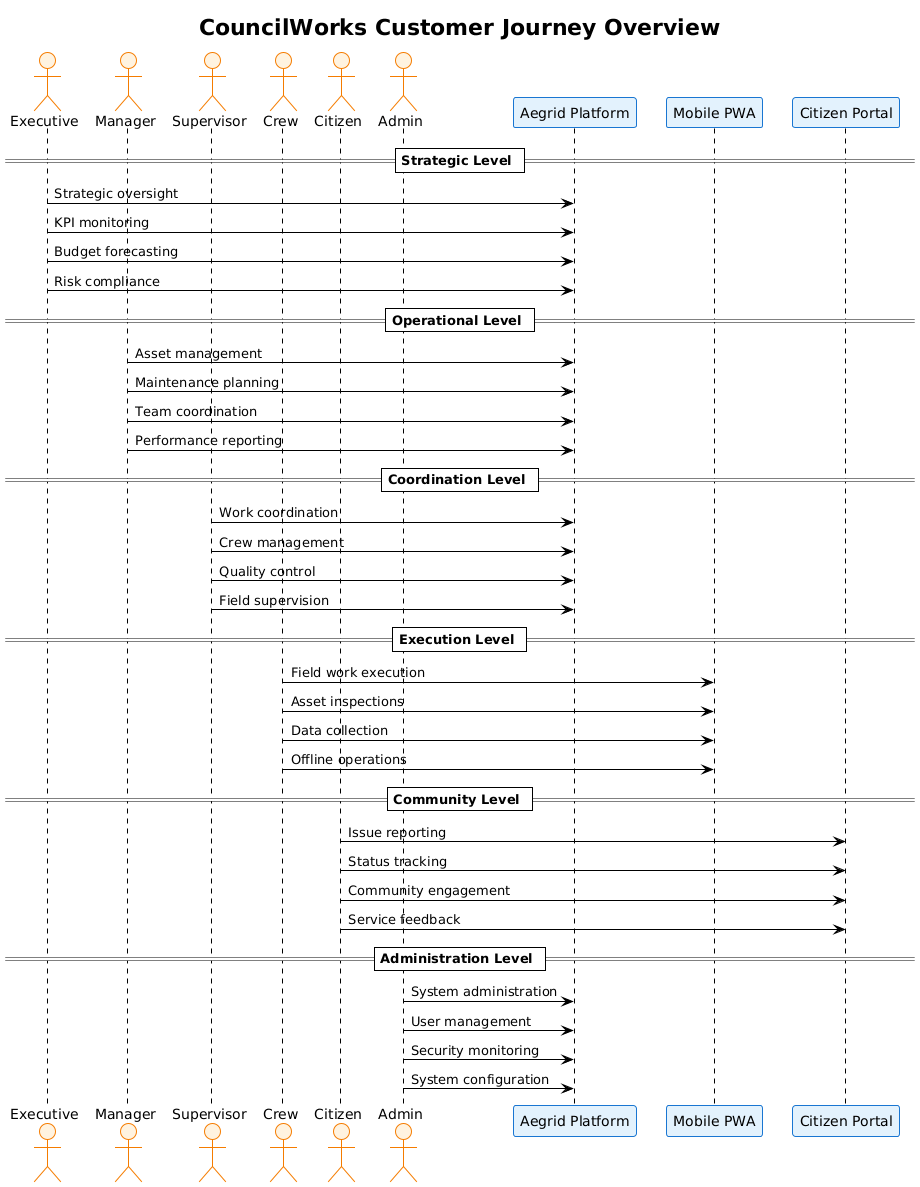

The diagram above was rendered by PlantUML. Its source (embedded in the PNG):
@startuml
!theme plain
skinparam backgroundColor #FFFFFF
skinparam participant {
  BackgroundColor #E3F2FD
  BorderColor #1976D2
  FontColor #000000
}
skinparam actor {
  BackgroundColor #FFF3E0
  BorderColor #F57C00
  FontColor #000000
}

title CouncilWorks Customer Journey Overview

actor "Executive" as EXEC
actor "Manager" as MGR
actor "Supervisor" as SUP
actor "Crew" as CREW
actor "Citizen" as CIT
actor "Admin" as ADM

participant "Aegrid Platform" as PLATFORM
participant "Mobile PWA" as MOBILE
participant "Citizen Portal" as PORTAL

== Strategic Level ==
EXEC -> PLATFORM: Strategic oversight
EXEC -> PLATFORM: KPI monitoring
EXEC -> PLATFORM: Budget forecasting
EXEC -> PLATFORM: Risk compliance

== Operational Level ==
MGR -> PLATFORM: Asset management
MGR -> PLATFORM: Maintenance planning
MGR -> PLATFORM: Team coordination
MGR -> PLATFORM: Performance reporting

== Coordination Level ==
SUP -> PLATFORM: Work coordination
SUP -> PLATFORM: Crew management
SUP -> PLATFORM: Quality control
SUP -> PLATFORM: Field supervision

== Execution Level ==
CREW -> MOBILE: Field work execution
CREW -> MOBILE: Asset inspections
CREW -> MOBILE: Data collection
CREW -> MOBILE: Offline operations

== Community Level ==
CIT -> PORTAL: Issue reporting
CIT -> PORTAL: Status tracking
CIT -> PORTAL: Community engagement
CIT -> PORTAL: Service feedback

== Administration Level ==
ADM -> PLATFORM: System administration
ADM -> PLATFORM: User management
ADM -> PLATFORM: Security monitoring
ADM -> PLATFORM: System configuration
@enduml